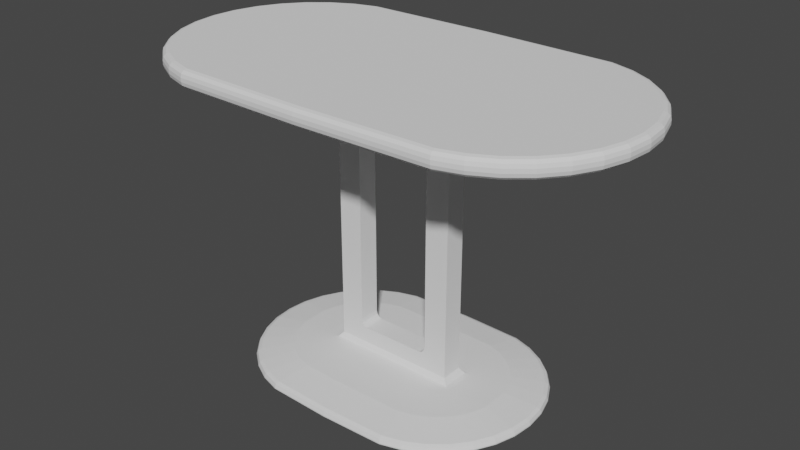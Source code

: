# Source: cantina_booth_table_double.blend  (saved by Blender 3.6.11; exported with 4.5.12 LTS)
import bpy
from mathutils import Matrix  # noqa: F401  (used for matrix-valued properties, if any)

bpy.ops.wm.read_factory_settings(use_empty=True)
scene = bpy.context.scene
scene.name = 'Scene'

# ---- collections
col_collection = bpy.data.collections.new('Collection'); scene.collection.children.link(col_collection)

# ---- world
world_world = bpy.data.worlds.new('World'); scene.world = world_world
world_world.use_nodes = True; world_world.node_tree.nodes.clear()
_N = world_world.node_tree.nodes; _L = world_world.node_tree.links
n0 = _N.new('ShaderNodeOutputWorld'); n0.name = 'World Output'; n0.location = (300, 300)
n1 = _N.new('ShaderNodeBackground'); n1.name = 'Background'; n1.location = (10, 300)
n1.inputs[0].default_value = (0.05088, 0.05088, 0.05088, 1.0)
_L.new(n1.outputs[0], n0.inputs[0])
n0.is_active_output = True
world_world.color = (0.05088, 0.05088, 0.05088)
world_world.use_sun_shadow = False
world_world.sun_shadow_jitter_overblur = 0.0

# ---- meshes
me_cylinder_001 = bpy.data.meshes.new('Cylinder.001')
me_cylinder_001.from_pydata([(-0.1446, 0.02507, 0.05981), (0.1446, 0.02507, 0.05981), (0.345, 0.04874, -1.863e-09), (0.1845, 0.0168, 0.02704), (0.3308, 0.09561, -1.863e-09), (0.1796, 0.03296, 0.02704), (0.3077, 0.1388, -1.863e-09), (0.1716, 0.04785, 0.02704), (0.2767, 0.1767, -1.863e-09), (0.1609, 0.0609, 0.02704), (0.2388, 0.2077, -1.863e-09), (0.1478, 0.07161, 0.02704), (0.1956, 0.2308, -1.863e-09), (0.133, 0.07957, 0.02704), (0.1487, 0.245, -1.863e-09), (0.1168, 0.08447, 0.02704), (0.3498, 0.0, -1.863e-09), (0.345, -0.04874, -1.863e-09), (0.1845, -0.0168, 0.02704), (0.3308, -0.09561, -1.863e-09), (0.1796, -0.03296, 0.02704), (0.3077, -0.1388, -1.863e-09), (0.1716, -0.04785, 0.02704), (0.2767, -0.1767, -1.863e-09), (0.1609, -0.0609, 0.02704), (0.2388, -0.2077, -1.863e-09), (0.1478, -0.07161, 0.02704), (0.1956, -0.2308, -1.863e-09), (0.133, -0.07957, 0.02704), (0.1487, -0.245, -1.863e-09), (0.1168, -0.08447, 0.02704), (0.0, -0.2498, -1.863e-09), (0.0, -0.08612, 0.02704), (-0.1487, -0.245, -1.863e-09), (-0.1168, -0.08447, 0.02704), (-0.1956, -0.2308, -1.863e-09), (-0.133, -0.07957, 0.02704), (-0.2388, -0.2077, -1.863e-09), (-0.1478, -0.07161, 0.02704), (-0.2767, -0.1767, -1.863e-09), (-0.1609, -0.0609, 0.02704), (-0.3077, -0.1388, -1.863e-09), (-0.1716, -0.04785, 0.02704), (-0.3308, -0.09561, -1.863e-09), (-0.1796, -0.03296, 0.02704), (-0.345, -0.04874, -1.863e-09), (-0.1845, -0.0168, 0.02704), (-0.3498, 0.0, -1.863e-09), (0.0, 0.2498, -1.863e-09), (0.0, 0.08612, 0.02704), (-0.1487, 0.245, -1.863e-09), (-0.1168, 0.08447, 0.02704), (-0.1956, 0.2308, -1.863e-09), (-0.133, 0.07957, 0.02704), (-0.2388, 0.2077, -1.863e-09), (-0.1478, 0.07161, 0.02704), (-0.2767, 0.1767, -1.863e-09), (-0.1609, 0.0609, 0.02704), (-0.3077, 0.1388, -1.863e-09), (-0.1716, 0.04785, 0.02704), (-0.3308, 0.09561, -1.863e-09), (-0.1796, 0.03296, 0.02704), (-0.345, 0.04874, -1.863e-09), (-0.1845, 0.0168, 0.02704), (0.2603, 0.03189, 0.02482), (0.2603, -0.03189, 0.02482), (0.251, -0.06255, 0.02482), (0.2359, -0.0908, 0.02482), (0.2156, -0.1156, 0.02482), (0.1908, -0.1359, 0.02482), (0.1625, -0.151, 0.02482), (0.1319, -0.1603, 0.02482), (-5.573e-10, -0.1634, 0.02482), (-0.1319, -0.1603, 0.02482), (-0.1625, -0.151, 0.02482), (-0.1908, -0.1359, 0.02482), (-0.2156, -0.1156, 0.02482), (-0.2359, -0.0908, 0.02482), (-0.251, -0.06255, 0.02482), (-0.2603, -0.03189, 0.02482), (0.251, 0.06255, 0.02482), (0.2359, 0.0908, 0.02482), (0.2156, 0.1156, 0.02482), (0.1908, 0.1359, 0.02482), (0.1625, 0.151, 0.02482), (0.1319, 0.1603, 0.02482), (-5.573e-10, 0.1634, 0.02482), (-0.1319, 0.1603, 0.02482), (-0.1625, 0.151, 0.02482), (-0.1908, 0.1359, 0.02482), (-0.2156, 0.1156, 0.02482), (-0.2359, 0.0908, 0.02482), (-0.251, 0.06255, 0.02482), (-0.2603, 0.03189, 0.02482), (-0.1263, -0.03895, 0.02704), (-0.1263, 0.03895, 0.02704), (-0.1666, -0.03895, 0.02704), (-0.1446, -0.02507, 0.04079), (-0.1551, -0.03364, 0.02783), (0.1446, -0.02507, 0.04079), (0.1666, -0.03895, 0.02704), (0.1551, -0.03364, 0.02783), (7.243e-11, -0.03895, 0.02704), (-0.1666, 1.449e-10, 0.02704), (0.1666, 1.449e-10, 0.02704), (0.1263, -0.03895, 0.02704), (0.1263, 0.03895, 0.02704), (-0.1666, 0.03895, 0.02704), (-0.1446, 0.02507, 0.04079), (-0.1551, 0.03364, 0.02783), (0.1446, 0.02507, 0.04079), (0.1666, 0.03895, 0.02704), (0.1551, 0.03364, 0.02783), (7.243e-11, 0.03895, 0.02704), (0.3342, 0.04659, 0.01427), (0.345, 0.04874, 0.002687), (0.3419, 0.04811, 0.01064), (0.3308, 0.09561, 0.002687), (0.3206, 0.09138, 0.01427), (0.3278, 0.09437, 0.01064), (0.2986, 0.1327, 0.01427), (0.3077, 0.1388, 0.002687), (0.305, 0.137, 0.01064), (0.3388, 0.0, 0.01369), (0.3498, 0.0, 0.002687), (0.3466, 0.0, 0.01046), (0.3342, -0.04659, 0.01427), (0.345, -0.04874, 0.002687), (0.3419, -0.04811, 0.01064), (0.3308, -0.09561, 0.002687), (0.3206, -0.09138, 0.01427), (0.3278, -0.09437, 0.01064), (0.2986, -0.1327, 0.01427), (0.3077, -0.1388, 0.002687), (0.305, -0.137, 0.01064), (0.2767, -0.1767, 0.002687), (0.2689, -0.1689, 0.01427), (0.2744, -0.1744, 0.01064), (0.2327, -0.1986, 0.01427), (0.2388, -0.2077, 0.002687), (0.237, -0.205, 0.01064), (0.1956, -0.2308, 0.002687), (0.1914, -0.2206, 0.01427), (0.1944, -0.2278, 0.01064), (0.1466, -0.2342, 0.01427), (0.1487, -0.245, 0.002687), (0.1481, -0.2419, 0.01064), (0.0, -0.2498, 0.002687), (0.0, -0.2388, 0.01427), (0.0, -0.2466, 0.01064), (-0.1466, -0.2342, 0.01427), (-0.1487, -0.245, 0.002687), (-0.1481, -0.2419, 0.01064), (-0.1956, -0.2308, 0.002687), (-0.1914, -0.2206, 0.01427), (-0.1944, -0.2278, 0.01064), (-0.2327, -0.1986, 0.01427), (-0.2388, -0.2077, 0.002687), (-0.237, -0.205, 0.01064), (-0.2767, -0.1767, 0.002687), (-0.2689, -0.1689, 0.01427), (-0.2744, -0.1744, 0.01064), (-0.2986, -0.1327, 0.01427), (-0.3077, -0.1388, 0.002687), (-0.305, -0.137, 0.01064), (-0.3308, -0.09561, 0.002687), (-0.3206, -0.09138, 0.01427), (-0.3278, -0.09437, 0.01064), (-0.3342, -0.04659, 0.01427), (-0.345, -0.04874, 0.002687), (-0.3419, -0.04811, 0.01064), (-0.3388, 0.0, 0.01369), (-0.3498, 0.0, 0.002687), (-0.3466, 0.0, 0.01046), (0.2689, 0.1689, 0.01427), (0.2767, 0.1767, 0.002687), (0.2744, 0.1744, 0.01064), (0.2388, 0.2077, 0.002687), (0.2327, 0.1986, 0.01427), (0.237, 0.205, 0.01064), (0.1914, 0.2206, 0.01427), (0.1956, 0.2308, 0.002687), (0.1944, 0.2278, 0.01064), (0.1487, 0.245, 0.002687), (0.1466, 0.2342, 0.01427), (0.1481, 0.2419, 0.01064), (0.0, 0.2388, 0.01427), (0.0, 0.2498, 0.002687), (0.0, 0.2466, 0.01064), (-0.1487, 0.245, 0.002687), (-0.1466, 0.2342, 0.01427), (-0.1481, 0.2419, 0.01064), (-0.1914, 0.2206, 0.01427), (-0.1956, 0.2308, 0.002687), (-0.1944, 0.2278, 0.01064), (-0.2388, 0.2077, 0.002687), (-0.2327, 0.1986, 0.01427), (-0.237, 0.205, 0.01064), (-0.2689, 0.1689, 0.01427), (-0.2767, 0.1767, 0.002687), (-0.2744, 0.1744, 0.01064), (-0.3077, 0.1388, 0.002687), (-0.2986, 0.1327, 0.01427), (-0.305, 0.137, 0.01064), (-0.3308, 0.09561, 0.002687), (-0.3206, 0.09138, 0.01427), (-0.3278, 0.09437, 0.01064), (-0.345, 0.04874, 0.002687), (-0.3342, 0.04659, 0.01427), (-0.3419, 0.04811, 0.01064), (-0.1446, 0.02507, 0.6628), (0.1446, 0.02507, 0.6628), (-0.1446, -0.02507, 0.05981), (0.1446, -0.02507, 0.05981), (-0.1446, -0.02507, 0.6628), (0.1446, -0.02507, 0.6628), (-0.07486, -0.02507, 0.07838), (-0.08914, -0.02507, 0.09562), (-0.1215, -0.02507, 0.06813), (-0.082, -0.02507, 0.08069), (-0.08723, -0.02507, 0.087), (0.08914, -0.02507, 0.09562), (0.07486, -0.02507, 0.07838), (0.1215, -0.02507, 0.06813), (0.08723, -0.02507, 0.087), (0.082, -0.02507, 0.08069), (-0.08914, -0.02507, 0.6039), (-0.07486, -0.02507, 0.6211), (-0.1215, -0.02507, 0.6314), (-0.08723, -0.02507, 0.6125), (-0.082, -0.02507, 0.6188), (0.07486, -0.02507, 0.6211), (0.08914, -0.02507, 0.6039), (0.1215, -0.02507, 0.6314), (0.082, -0.02507, 0.6188), (0.08723, -0.02507, 0.6125), (-0.08914, 0.02507, 0.09562), (-0.07486, 0.02507, 0.07838), (-0.1215, 0.02507, 0.06813), (-0.08723, 0.02507, 0.087), (-0.082, 0.02507, 0.08069), (0.07486, 0.02507, 0.07838), (0.08914, 0.02507, 0.09562), (0.1215, 0.02507, 0.06813), (0.082, 0.02507, 0.08069), (0.08723, 0.02507, 0.087), (0.08914, 0.02507, 0.6039), (0.07486, 0.02507, 0.6211), (0.08723, 0.02507, 0.6125), (0.082, 0.02507, 0.6188), (-0.07486, 0.02507, 0.6211), (-0.08914, 0.02507, 0.6039), (-0.082, 0.02507, 0.6188), (-0.08723, 0.02507, 0.6125), (-1.163e-10, 0.2844, 0.6618), (0.0, 0.3, 0.6773), (-5.817e-11, 0.2922, 0.6639), (-2.908e-11, 0.2979, 0.6695), (1.163e-10, 0.2844, 0.7018), (0.0, 0.3, 0.6863), (5.817e-11, 0.2922, 0.6997), (2.908e-11, 0.2979, 0.694), (0.3055, 0.279, 0.6618), (0.3085, 0.2942, 0.6773), (0.307, 0.2866, 0.6639), (0.3081, 0.2922, 0.6695), (0.3055, 0.279, 0.7018), (0.3085, 0.2942, 0.6863), (0.307, 0.2866, 0.6997), (0.3081, 0.2922, 0.694), (0.3588, 0.2628, 0.6618), (0.3648, 0.2772, 0.6773), (0.3618, 0.27, 0.6639), (0.364, 0.2752, 0.6695), (0.3588, 0.2628, 0.7018), (0.3648, 0.2772, 0.6863), (0.3618, 0.27, 0.6997), (0.364, 0.2752, 0.694), (0.408, 0.2365, 0.6618), (0.4167, 0.2494, 0.6773), (0.4123, 0.243, 0.6639), (0.4155, 0.2477, 0.6695), (0.408, 0.2365, 0.7018), (0.4167, 0.2494, 0.6863), (0.4123, 0.243, 0.6997), (0.4155, 0.2477, 0.694), (0.4511, 0.2011, 0.6618), (0.4621, 0.2121, 0.6773), (0.4566, 0.2066, 0.6639), (0.4607, 0.2107, 0.6695), (0.4511, 0.2011, 0.7018), (0.4621, 0.2121, 0.6863), (0.4566, 0.2066, 0.6997), (0.4607, 0.2107, 0.694), (0.4865, 0.158, 0.6618), (0.4994, 0.1667, 0.6773), (0.493, 0.1623, 0.6639), (0.4977, 0.1655, 0.6695), (0.4865, 0.158, 0.7018), (0.4994, 0.1667, 0.6863), (0.493, 0.1623, 0.6997), (0.4977, 0.1655, 0.694), (0.5128, 0.1088, 0.6618), (0.5272, 0.1148, 0.6773), (0.52, 0.1118, 0.6639), (0.5252, 0.114, 0.6695), (0.5128, 0.1088, 0.7018), (0.5272, 0.1148, 0.6863), (0.52, 0.1118, 0.6997), (0.5252, 0.114, 0.694), (0.529, 0.05549, 0.6618), (0.5442, 0.05853, 0.6773), (0.5366, 0.05701, 0.6639), (0.5422, 0.05812, 0.6695), (0.529, 0.05549, 0.7018), (0.5442, 0.05853, 0.6863), (0.5366, 0.05701, 0.6997), (0.5422, 0.05812, 0.694), (0.5344, 1.163e-10, 0.6618), (0.55, 0.0, 0.6773), (0.5422, 5.817e-11, 0.6639), (0.5479, 2.908e-11, 0.6695), (0.5344, -1.163e-10, 0.7018), (0.55, 0.0, 0.6863), (0.5422, -5.817e-11, 0.6997), (0.5479, -2.908e-11, 0.694), (0.529, -0.05549, 0.6618), (0.5442, -0.05853, 0.6773), (0.5366, -0.05701, 0.6639), (0.5422, -0.05812, 0.6695), (0.529, -0.05549, 0.7018), (0.5442, -0.05853, 0.6863), (0.5366, -0.05701, 0.6997), (0.5422, -0.05812, 0.694), (0.5128, -0.1088, 0.6618), (0.5272, -0.1148, 0.6773), (0.52, -0.1118, 0.6639), (0.5252, -0.114, 0.6695), (0.5128, -0.1088, 0.7018), (0.5272, -0.1148, 0.6863), (0.52, -0.1118, 0.6997), (0.5252, -0.114, 0.694), (0.4865, -0.158, 0.6618), (0.4994, -0.1667, 0.6773), (0.493, -0.1623, 0.6639), (0.4977, -0.1655, 0.6695), (0.4865, -0.158, 0.7018), (0.4994, -0.1667, 0.6863), (0.493, -0.1623, 0.6997), (0.4977, -0.1655, 0.694), (0.4511, -0.2011, 0.6618), (0.4621, -0.2121, 0.6773), (0.4566, -0.2066, 0.6639), (0.4607, -0.2107, 0.6695), (0.4511, -0.2011, 0.7018), (0.4621, -0.2121, 0.6863), (0.4566, -0.2066, 0.6997), (0.4607, -0.2107, 0.694), (0.408, -0.2365, 0.6618), (0.4167, -0.2494, 0.6773), (0.4123, -0.243, 0.6639), (0.4155, -0.2477, 0.6695), (0.408, -0.2365, 0.7018), (0.4167, -0.2494, 0.6863), (0.4123, -0.243, 0.6997), (0.4155, -0.2477, 0.694), (0.3588, -0.2628, 0.6618), (0.3648, -0.2772, 0.6773), (0.3618, -0.27, 0.6639), (0.364, -0.2752, 0.6695), (0.3588, -0.2628, 0.7018), (0.3648, -0.2772, 0.6863), (0.3618, -0.27, 0.6997), (0.364, -0.2752, 0.694), (0.3055, -0.279, 0.6618), (0.3085, -0.2942, 0.6773), (0.307, -0.2866, 0.6639), (0.3081, -0.2922, 0.6695), (0.3055, -0.279, 0.7018), (0.3085, -0.2942, 0.6863), (0.307, -0.2866, 0.6997), (0.3081, -0.2922, 0.694), (1.163e-10, -0.2844, 0.6618), (0.0, -0.3, 0.6773), (5.817e-11, -0.2922, 0.6639), (2.908e-11, -0.2979, 0.6695), (-1.163e-10, -0.2844, 0.7018), (0.0, -0.3, 0.6863), (-5.817e-11, -0.2922, 0.6997), (-2.908e-11, -0.2979, 0.694), (-0.3055, -0.279, 0.6618), (-0.3085, -0.2942, 0.6773), (-0.307, -0.2866, 0.6639), (-0.3081, -0.2922, 0.6695), (-0.3055, -0.279, 0.7018), (-0.3085, -0.2942, 0.6863), (-0.307, -0.2866, 0.6997), (-0.3081, -0.2922, 0.694), (-0.3588, -0.2628, 0.6618), (-0.3648, -0.2772, 0.6773), (-0.3618, -0.27, 0.6639), (-0.364, -0.2752, 0.6695), (-0.3588, -0.2628, 0.7018), (-0.3648, -0.2772, 0.6863), (-0.3618, -0.27, 0.6997), (-0.364, -0.2752, 0.694), (-0.408, -0.2365, 0.6618), (-0.4167, -0.2494, 0.6773), (-0.4123, -0.243, 0.6639), (-0.4155, -0.2477, 0.6695), (-0.408, -0.2365, 0.7018), (-0.4167, -0.2494, 0.6863), (-0.4123, -0.243, 0.6997), (-0.4155, -0.2477, 0.694), (-0.4511, -0.2011, 0.6618), (-0.4621, -0.2121, 0.6773), (-0.4566, -0.2066, 0.6639), (-0.4607, -0.2107, 0.6695), (-0.4511, -0.2011, 0.7018), (-0.4621, -0.2121, 0.6863), (-0.4566, -0.2066, 0.6997), (-0.4607, -0.2107, 0.694), (-0.4865, -0.158, 0.6618), (-0.4994, -0.1667, 0.6773), (-0.493, -0.1623, 0.6639), (-0.4977, -0.1655, 0.6695), (-0.4865, -0.158, 0.7018), (-0.4994, -0.1667, 0.6863), (-0.493, -0.1623, 0.6997), (-0.4977, -0.1655, 0.694), (-0.5128, -0.1088, 0.6618), (-0.5272, -0.1148, 0.6773), (-0.52, -0.1118, 0.6639), (-0.5252, -0.114, 0.6695), (-0.5128, -0.1088, 0.7018), (-0.5272, -0.1148, 0.6863), (-0.52, -0.1118, 0.6997), (-0.5252, -0.114, 0.694), (-0.529, -0.05549, 0.6618), (-0.5442, -0.05853, 0.6773), (-0.5366, -0.05701, 0.6639), (-0.5422, -0.05812, 0.6695), (-0.529, -0.05549, 0.7018), (-0.5442, -0.05853, 0.6863), (-0.5366, -0.05701, 0.6997), (-0.5422, -0.05812, 0.694), (-0.5344, -1.163e-10, 0.6618), (-0.55, 0.0, 0.6773), (-0.5422, -5.817e-11, 0.6639), (-0.5479, -2.908e-11, 0.6695), (-0.5344, 1.163e-10, 0.7018), (-0.55, 0.0, 0.6863), (-0.5422, 5.817e-11, 0.6997), (-0.5479, 2.908e-11, 0.694), (-0.529, 0.05549, 0.6618), (-0.5442, 0.05853, 0.6773), (-0.5366, 0.05701, 0.6639), (-0.5422, 0.05812, 0.6695), (-0.529, 0.05549, 0.7018), (-0.5442, 0.05853, 0.6863), (-0.5366, 0.05701, 0.6997), (-0.5422, 0.05812, 0.694), (-0.5128, 0.1088, 0.6618), (-0.5272, 0.1148, 0.6773), (-0.52, 0.1118, 0.6639), (-0.5252, 0.114, 0.6695), (-0.5128, 0.1088, 0.7018), (-0.5272, 0.1148, 0.6863), (-0.52, 0.1118, 0.6997), (-0.5252, 0.114, 0.694), (-0.4865, 0.158, 0.6618), (-0.4994, 0.1667, 0.6773), (-0.493, 0.1623, 0.6639), (-0.4977, 0.1655, 0.6695), (-0.4865, 0.158, 0.7018), (-0.4994, 0.1667, 0.6863), (-0.493, 0.1623, 0.6997), (-0.4977, 0.1655, 0.694), (-0.4511, 0.2011, 0.6618), (-0.4621, 0.2121, 0.6773), (-0.4566, 0.2066, 0.6639), (-0.4607, 0.2107, 0.6695), (-0.4511, 0.2011, 0.7018), (-0.4621, 0.2121, 0.6863), (-0.4566, 0.2066, 0.6997), (-0.4607, 0.2107, 0.694), (-0.408, 0.2365, 0.6618), (-0.4167, 0.2494, 0.6773), (-0.4123, 0.243, 0.6639), (-0.4155, 0.2477, 0.6695), (-0.408, 0.2365, 0.7018), (-0.4167, 0.2494, 0.6863), (-0.4123, 0.243, 0.6997), (-0.4155, 0.2477, 0.694), (-0.3588, 0.2628, 0.6618), (-0.3648, 0.2772, 0.6773), (-0.3618, 0.27, 0.6639), (-0.364, 0.2752, 0.6695), (-0.3588, 0.2628, 0.7018), (-0.3648, 0.2772, 0.6863), (-0.3618, 0.27, 0.6997), (-0.364, 0.2752, 0.694), (-0.3055, 0.279, 0.6618), (-0.3085, 0.2942, 0.6773), (-0.307, 0.2866, 0.6639), (-0.3081, 0.2922, 0.6695), (-0.3055, 0.279, 0.7018), (-0.3085, 0.2942, 0.6863), (-0.307, 0.2866, 0.6997), (-0.3081, 0.2922, 0.694)], [], [(61, 92, 93, 63), (3, 5, 104), (18, 104, 20), (105, 26, 24), (30, 28, 102), (94, 36, 34), (4, 6, 121, 117), (16, 2, 115, 124), (80, 118, 120, 81), (16, 124, 127, 17), (10, 12, 181, 177), (83, 178, 180, 84), (85, 184, 186, 86), (17, 127, 129, 19), (65, 66, 130, 126), (66, 67, 132, 130), (67, 68, 136, 132), (68, 69, 138, 136), (69, 70, 142, 138), (70, 71, 144, 142), (71, 72, 148, 144), (72, 73, 150, 148), (73, 74, 154, 150), (74, 75, 156, 154), (75, 76, 160, 156), (76, 77, 162, 160), (77, 78, 166, 162), (78, 79, 168, 166), (93, 208, 171, 168, 79), (86, 186, 190, 87), (50, 52, 193, 189), (87, 190, 192, 88), (89, 196, 198, 90), (90, 198, 202, 91), (91, 202, 205, 92), (213, 1, 211, 215), (59, 91, 92, 61), (92, 205, 208, 93), (60, 62, 207, 204), (94, 96, 40), (82, 174, 178, 83), (46, 44, 103), (123, 114, 64, 65, 126), (8, 10, 177, 175), (84, 180, 184, 85), (48, 50, 189, 187), (54, 56, 199, 195), (52, 54, 195, 193), (62, 47, 172, 207), (19, 129, 133, 21), (21, 133, 135, 23), (23, 135, 139, 25), (25, 139, 141, 27), (27, 141, 145, 29), (29, 145, 147, 31), (31, 147, 151, 33), (33, 151, 153, 35), (35, 153, 157, 37), (37, 157, 159, 39), (39, 159, 163, 41), (41, 163, 165, 43), (43, 165, 169, 45), (45, 169, 172, 47), (63, 93, 79, 46), (58, 60, 204, 201), (63, 103, 61), (3, 64, 80, 5), (9, 82, 83, 11), (11, 83, 84, 13), (49, 86, 87, 51), (55, 89, 90, 57), (51, 87, 88, 53), (95, 55, 57), (81, 120, 174, 82), (6, 8, 175, 121), (12, 14, 183, 181), (14, 48, 187, 183), (56, 58, 201, 199), (88, 192, 196, 89), (18, 20, 66, 65), (20, 22, 67, 66), (22, 24, 68, 67), (24, 26, 69, 68), (26, 28, 70, 69), (28, 30, 71, 70), (30, 32, 72, 71), (32, 34, 73, 72), (34, 36, 74, 73), (36, 38, 75, 74), (38, 40, 76, 75), (40, 42, 77, 76), (42, 44, 78, 77), (44, 46, 79, 78), (18, 65, 64, 3), (5, 80, 81, 7), (7, 81, 82, 9), (13, 84, 85, 15), (15, 85, 86, 49), (57, 90, 91, 59), (53, 88, 89, 55), (94, 34, 32), (15, 113, 13), (106, 111, 9), (111, 5, 7), (111, 7, 9), (2, 4, 117, 115), (106, 9, 11), (106, 11, 13), (28, 105, 102), (113, 15, 49), (51, 95, 49), (95, 51, 53), (95, 53, 55), (95, 57, 107), (107, 57, 59), (107, 59, 61), (44, 96, 103), (103, 63, 46), (95, 113, 49), (96, 44, 42), (96, 42, 40), (94, 40, 38), (94, 38, 36), (113, 106, 13), (102, 94, 32), (102, 32, 30), (105, 28, 26), (105, 24, 100), (100, 24, 22), (100, 22, 20), (5, 111, 104), (104, 18, 3), (97, 99, 213, 212), (110, 108, 0, 1), (108, 97, 212, 0), (99, 110, 1, 213), (112, 111, 106, 113, 95, 107, 109), (107, 103, 96, 98, 109), (104, 111, 112, 101, 100), (110, 99, 101, 112), (108, 109, 98, 97), (109, 108, 110, 112), (96, 94, 102, 105, 100, 101, 98), (97, 98, 101, 99), (103, 107, 61), (175, 177, 179, 176), (176, 179, 178, 174), (181, 183, 185, 182), (182, 185, 184, 180), (187, 189, 191, 188), (188, 191, 190, 186), (193, 195, 197, 194), (194, 197, 196, 192), (199, 201, 203, 200), (200, 203, 202, 198), (123, 126, 128, 125), (125, 128, 127, 124), (130, 132, 134, 131), (131, 134, 133, 129), (136, 138, 140, 137), (137, 140, 139, 135), (142, 144, 146, 143), (143, 146, 145, 141), (148, 150, 152, 149), (149, 152, 151, 147), (154, 156, 158, 155), (155, 158, 157, 153), (160, 162, 164, 161), (161, 164, 163, 159), (166, 168, 170, 167), (167, 170, 169, 165), (121, 175, 176, 122), (122, 176, 174, 120), (189, 193, 194, 191), (191, 194, 192, 190), (201, 204, 206, 203), (203, 206, 205, 202), (204, 207, 209, 206), (206, 209, 208, 205), (126, 130, 131, 128), (128, 131, 129, 127), (132, 136, 137, 134), (134, 137, 135, 133), (138, 142, 143, 140), (140, 143, 141, 139), (144, 148, 149, 146), (146, 149, 147, 145), (150, 154, 155, 152), (152, 155, 153, 151), (156, 160, 161, 158), (158, 161, 159, 157), (162, 166, 167, 164), (164, 167, 165, 163), (168, 171, 173, 170), (170, 173, 172, 169), (115, 117, 119, 116), (116, 119, 118, 114), (183, 187, 188, 185), (185, 188, 186, 184), (195, 199, 200, 197), (197, 200, 198, 196), (177, 181, 182, 179), (179, 182, 180, 178), (117, 121, 122, 119), (119, 122, 120, 118), (207, 172, 173, 209), (209, 173, 171, 208), (124, 115, 116, 125), (125, 116, 114, 123), (64, 114, 118, 80), (4, 2, 16, 17, 19, 21, 23, 25, 27, 29, 31, 33, 35, 37, 39, 41, 43, 45, 47, 62, 60, 58, 56, 54, 52, 50, 48, 14, 12, 10, 8, 6), (215, 211, 210, 214), (0, 212, 214, 210), (226, 217, 236, 251), (0, 210, 211, 1, 243, 242, 246, 248, 249, 247, 250, 252, 253, 251, 236, 238), (231, 227, 250, 247), (223, 222, 216, 218, 212, 213), (241, 243, 1, 0, 238, 237), (218, 217, 226, 228, 214, 212), (233, 232, 221, 223, 213, 215), (228, 227, 231, 233, 215, 214), (221, 232, 246, 242), (104, 100, 20), (216, 219, 218), (219, 220, 218), (220, 217, 218), (221, 224, 223), (224, 225, 223), (225, 222, 223), (226, 229, 228), (229, 230, 228), (230, 227, 228), (231, 234, 233), (234, 235, 233), (235, 232, 233), (236, 239, 238), (239, 240, 238), (240, 237, 238), (241, 244, 243), (244, 245, 243), (245, 242, 243), (236, 217, 220, 239), (239, 220, 219, 240), (240, 219, 216, 237), (221, 242, 245, 224), (224, 245, 244, 225), (225, 244, 241, 222), (231, 247, 249, 234), (234, 249, 248, 235), (235, 248, 246, 232), (226, 251, 253, 229), (229, 253, 252, 230), (230, 252, 250, 227), (237, 216, 222, 241), (503, 507, 259, 255), (271, 275, 283, 279), (279, 283, 291, 287), (287, 291, 299, 295), (295, 299, 307, 303), (303, 307, 315, 311), (311, 315, 323, 319), (319, 323, 331, 327), (327, 331, 339, 335), (335, 339, 347, 343), (343, 347, 355, 351), (351, 355, 363, 359), (359, 363, 371, 367), (367, 371, 379, 375), (375, 379, 387, 383), (383, 387, 395, 391), (391, 395, 403, 399), (399, 403, 411, 407), (407, 411, 419, 415), (415, 419, 427, 423), (423, 427, 435, 431), (431, 435, 443, 439), (439, 443, 451, 447), (447, 451, 459, 455), (455, 459, 467, 463), (463, 467, 475, 471), (471, 475, 483, 479), (479, 483, 491, 487), (487, 491, 499, 495), (495, 499, 507, 503), (263, 267, 275, 271), (266, 258, 506, 498, 490, 482, 474, 466, 458, 450, 442, 434, 426, 418, 410, 402, 394, 386, 378, 370, 362, 354, 346, 338, 330, 322, 314, 306, 298, 290, 282, 274), (255, 259, 267, 263), (255, 263, 265, 257), (257, 265, 264, 256), (256, 264, 262, 254), (267, 259, 261, 269), (269, 261, 260, 268), (268, 260, 258, 266), (263, 271, 273, 265), (265, 273, 272, 264), (264, 272, 270, 262), (275, 267, 269, 277), (277, 269, 268, 276), (276, 268, 266, 274), (271, 279, 281, 273), (273, 281, 280, 272), (272, 280, 278, 270), (283, 275, 277, 285), (285, 277, 276, 284), (284, 276, 274, 282), (279, 287, 289, 281), (281, 289, 288, 280), (280, 288, 286, 278), (291, 283, 285, 293), (293, 285, 284, 292), (292, 284, 282, 290), (287, 295, 297, 289), (289, 297, 296, 288), (288, 296, 294, 286), (299, 291, 293, 301), (301, 293, 292, 300), (300, 292, 290, 298), (295, 303, 305, 297), (297, 305, 304, 296), (296, 304, 302, 294), (307, 299, 301, 309), (309, 301, 300, 308), (308, 300, 298, 306), (303, 311, 313, 305), (305, 313, 312, 304), (304, 312, 310, 302), (315, 307, 309, 317), (317, 309, 308, 316), (316, 308, 306, 314), (311, 319, 321, 313), (313, 321, 320, 312), (312, 320, 318, 310), (323, 315, 317, 325), (325, 317, 316, 324), (324, 316, 314, 322), (319, 327, 329, 321), (321, 329, 328, 320), (320, 328, 326, 318), (331, 323, 325, 333), (333, 325, 324, 332), (332, 324, 322, 330), (327, 335, 337, 329), (329, 337, 336, 328), (328, 336, 334, 326), (339, 331, 333, 341), (341, 333, 332, 340), (340, 332, 330, 338), (335, 343, 345, 337), (337, 345, 344, 336), (336, 344, 342, 334), (347, 339, 341, 349), (349, 341, 340, 348), (348, 340, 338, 346), (343, 351, 353, 345), (345, 353, 352, 344), (344, 352, 350, 342), (355, 347, 349, 357), (357, 349, 348, 356), (356, 348, 346, 354), (351, 359, 361, 353), (353, 361, 360, 352), (352, 360, 358, 350), (363, 355, 357, 365), (365, 357, 356, 364), (364, 356, 354, 362), (359, 367, 369, 361), (361, 369, 368, 360), (360, 368, 366, 358), (371, 363, 365, 373), (373, 365, 364, 372), (372, 364, 362, 370), (367, 375, 377, 369), (369, 377, 376, 368), (368, 376, 374, 366), (379, 371, 373, 381), (381, 373, 372, 380), (380, 372, 370, 378), (375, 383, 385, 377), (377, 385, 384, 376), (376, 384, 382, 374), (387, 379, 381, 389), (389, 381, 380, 388), (388, 380, 378, 386), (383, 391, 393, 385), (385, 393, 392, 384), (384, 392, 390, 382), (395, 387, 389, 397), (397, 389, 388, 396), (396, 388, 386, 394), (391, 399, 401, 393), (393, 401, 400, 392), (392, 400, 398, 390), (403, 395, 397, 405), (405, 397, 396, 404), (404, 396, 394, 402), (399, 407, 409, 401), (401, 409, 408, 400), (400, 408, 406, 398), (411, 403, 405, 413), (413, 405, 404, 412), (412, 404, 402, 410), (407, 415, 417, 409), (409, 417, 416, 408), (408, 416, 414, 406), (419, 411, 413, 421), (421, 413, 412, 420), (420, 412, 410, 418), (415, 423, 425, 417), (417, 425, 424, 416), (416, 424, 422, 414), (427, 419, 421, 429), (429, 421, 420, 428), (428, 420, 418, 426), (423, 431, 433, 425), (425, 433, 432, 424), (424, 432, 430, 422), (435, 427, 429, 437), (437, 429, 428, 436), (436, 428, 426, 434), (431, 439, 441, 433), (433, 441, 440, 432), (432, 440, 438, 430), (443, 435, 437, 445), (445, 437, 436, 444), (444, 436, 434, 442), (439, 447, 449, 441), (441, 449, 448, 440), (440, 448, 446, 438), (451, 443, 445, 453), (453, 445, 444, 452), (452, 444, 442, 450), (447, 455, 457, 449), (449, 457, 456, 448), (448, 456, 454, 446), (459, 451, 453, 461), (461, 453, 452, 460), (460, 452, 450, 458), (455, 463, 465, 457), (457, 465, 464, 456), (456, 464, 462, 454), (467, 459, 461, 469), (469, 461, 460, 468), (468, 460, 458, 466), (463, 471, 473, 465), (465, 473, 472, 464), (464, 472, 470, 462), (475, 467, 469, 477), (477, 469, 468, 476), (476, 468, 466, 474), (471, 479, 481, 473), (473, 481, 480, 472), (472, 480, 478, 470), (483, 475, 477, 485), (485, 477, 476, 484), (484, 476, 474, 482), (479, 487, 489, 481), (481, 489, 488, 480), (480, 488, 486, 478), (491, 483, 485, 493), (493, 485, 484, 492), (492, 484, 482, 490), (487, 495, 497, 489), (489, 497, 496, 488), (488, 496, 494, 486), (499, 491, 493, 501), (501, 493, 492, 500), (500, 492, 490, 498), (495, 503, 505, 497), (497, 505, 504, 496), (496, 504, 502, 494), (507, 499, 501, 509), (509, 501, 500, 508), (508, 500, 498, 506), (503, 255, 257, 505), (505, 257, 256, 504), (504, 256, 254, 502), (259, 507, 509, 261), (261, 509, 508, 260), (260, 508, 506, 258), (254, 262, 270, 278, 286, 294, 302, 310, 318, 326, 334, 342, 350, 358, 366, 374, 382, 390, 398, 406, 414, 422, 430, 438, 446, 454, 462, 470, 478, 486, 494, 502)])
_uv = me_cylinder_001.uv_layers.new(name='UVMap')
_uv.uv.foreach_set('vector', [0.192, 0.226, 0.167, 0.2156, 0.1619, 0.2325, 0.1884, 0.2377, 0.3116, 0.2377, 0.308, 0.226, 0.3514, 0.4313, 0.3116, 0.2377, 0.3514, 0.4313, 0.308, 0.226, 0.3475, 0.6188, 0.2849, 0.1978, 0.2944, 0.2056, 0.2623, 0.1884, 0.274, 0.192, 0.3526, 0.7293, 0.3471, 0.7733, 0.226, 0.192, 0.2377, 0.1884, 0.6875, 0.5, 0.6562, 0.5, 0.6562, 0.5982, 0.6875, 0.5982, 0.75, 0.5, 0.7188, 0.5, 0.7188, 0.5982, 0.75, 0.5982, 0.333, 0.2156, 0.4619, 0.1622, 0.4407, 0.1226, 0.3247, 0.2001, 0.75, 0.5, 0.75, 0.5982, 0.7188, 0.5982, 0.7188, 0.5, 0.5938, 0.5, 0.5625, 0.5, 0.5625, 0.5982, 0.5938, 0.5982, 0.2999, 0.1753, 0.3774, 0.05926, 0.3378, 0.03806, 0.2844, 0.167, 0.2675, 0.1619, 0.2948, 0.02501, 0.25, 0.0206, 0.25, 0.1602, 0.7188, 0.5, 0.7188, 0.5982, 0.6875, 0.5982, 0.6875, 0.5, 0.3381, 0.2325, 0.333, 0.2156, 0.4619, 0.1622, 0.475, 0.2052, 0.333, 0.2156, 0.3247, 0.2001, 0.4407, 0.1226, 0.4619, 0.1622, 0.3247, 0.2001, 0.3135, 0.1865, 0.4122, 0.08779, 0.4407, 0.1226, 0.3135, 0.1865, 0.2999, 0.1753, 0.3774, 0.05926, 0.4122, 0.08779, 0.2999, 0.1753, 0.2844, 0.167, 0.3378, 0.03806, 0.3774, 0.05926, 0.2844, 0.167, 0.2675, 0.1619, 0.2948, 0.02501, 0.3378, 0.03806, 0.2675, 0.1619, 0.25, 0.1602, 0.25, 0.0206, 0.2948, 0.02501, 0.25, 0.1602, 0.2325, 0.1619, 0.2052, 0.02501, 0.25, 0.0206, 0.2325, 0.1619, 0.2156, 0.167, 0.1622, 0.03806, 0.2052, 0.02501, 0.2156, 0.167, 0.2001, 0.1753, 0.1226, 0.05926, 0.1622, 0.03806, 0.2001, 0.1753, 0.1865, 0.1865, 0.08779, 0.08779, 0.1226, 0.05926, 0.1865, 0.1865, 0.1753, 0.2001, 0.05926, 0.1226, 0.08779, 0.08779, 0.1753, 0.2001, 0.167, 0.2156, 0.03806, 0.1622, 0.05926, 0.1226, 0.167, 0.2156, 0.1619, 0.2325, 0.02501, 0.2052, 0.03806, 0.1622, 0.1619, 0.2325, 0.02501, 0.2052, 0.02059, 0.2347, 0.02501, 0.2052, 0.1619, 0.2325, 0.25, 0.1602, 0.25, 0.0206, 0.2052, 0.02501, 0.2325, 0.1619, 0.4688, 0.5, 0.4375, 0.5, 0.4375, 0.5982, 0.4688, 0.5982, 0.2325, 0.1619, 0.2052, 0.02501, 0.1622, 0.03806, 0.2156, 0.167, 0.2001, 0.1753, 0.1226, 0.05926, 0.08779, 0.08779, 0.1865, 0.1865, 0.1865, 0.1865, 0.08779, 0.08779, 0.05926, 0.1226, 0.1753, 0.2001, 0.1753, 0.2001, 0.05926, 0.1226, 0.03806, 0.1622, 0.167, 0.2156, 0.625, 0.75, 0.625, 0.75, 0.625, 0.75, 0.625, 0.75, 0.1978, 0.2151, 0.1753, 0.2001, 0.167, 0.2156, 0.192, 0.226, 0.167, 0.2156, 0.03806, 0.1622, 0.02501, 0.2052, 0.1619, 0.2325, 0.3125, 0.5, 0.2812, 0.5, 0.2812, 0.5982, 0.3125, 0.5982, 0.3471, 0.7733, 0.3145, 0.7291, 0.2056, 0.2056, 0.3135, 0.1865, 0.4122, 0.08779, 0.3774, 0.05926, 0.2999, 0.1753, 0.1884, 0.2377, 0.192, 0.226, 0.3009, 0.2063, 0.4794, 0.2347, 0.475, 0.2052, 0.3381, 0.2325, 0.3381, 0.2325, 0.475, 0.2052, 0.625, 0.5, 0.5938, 0.5, 0.5938, 0.5982, 0.625, 0.5982, 0.2844, 0.167, 0.3378, 0.03806, 0.2948, 0.02501, 0.2675, 0.1619, 0.5, 0.5, 0.4688, 0.5, 0.4688, 0.5982, 0.5, 0.5982, 0.4062, 0.5, 0.375, 0.5, 0.375, 0.5982, 0.4062, 0.5982, 0.4375, 0.5, 0.4062, 0.5, 0.4062, 0.5982, 0.4375, 0.5982, 0.2812, 0.5, 0.25, 0.5, 0.25, 0.5982, 0.2812, 0.5982, 0.6875, 0.5, 0.6875, 0.5982, 0.6562, 0.5982, 0.6562, 0.5, 0.6562, 0.5, 0.6562, 0.5982, 0.625, 0.5982, 0.625, 0.5, 0.625, 0.5, 0.625, 0.5982, 0.5938, 0.5982, 0.5938, 0.5, 0.5938, 0.5, 0.5938, 0.5982, 0.5625, 0.5982, 0.5625, 0.5, 0.5625, 0.5, 0.5625, 0.5982, 0.5312, 0.5982, 0.5312, 0.5, 0.5312, 0.5, 0.5312, 0.5982, 0.5, 0.5982, 0.5, 0.5, 0.5, 0.5, 0.5, 0.5982, 0.4688, 0.5982, 0.4688, 0.5, 0.4688, 0.5, 0.4688, 0.5982, 0.4375, 0.5982, 0.4375, 0.5, 0.4375, 0.5, 0.4375, 0.5982, 0.4062, 0.5982, 0.4062, 0.5, 0.4062, 0.5, 0.4062, 0.5982, 0.375, 0.5982, 0.375, 0.5, 0.375, 0.5, 0.375, 0.5982, 0.3438, 0.5982, 0.3438, 0.5, 0.3438, 0.5, 0.3438, 0.5982, 0.3125, 0.5982, 0.3125, 0.5, 0.3125, 0.5, 0.3125, 0.5982, 0.2812, 0.5982, 0.2812, 0.5, 0.2812, 0.5, 0.2812, 0.5982, 0.25, 0.5982, 0.25, 0.5, 0.1884, 0.2377, 0.1619, 0.2325, 0.1619, 0.2325, 0.1884, 0.2377, 0.3438, 0.5, 0.3125, 0.5, 0.3125, 0.5982, 0.3438, 0.5982, 0.1884, 0.2377, 0.3009, 0.2063, 0.192, 0.226, 0.3116, 0.2377, 0.3381, 0.2325, 0.333, 0.2156, 0.308, 0.226, 0.2944, 0.2056, 0.3135, 0.1865, 0.2999, 0.1753, 0.2849, 0.1978, 0.2849, 0.1978, 0.2999, 0.1753, 0.2844, 0.167, 0.274, 0.192, 0.25, 0.1872, 0.25, 0.1602, 0.2325, 0.1619, 0.2377, 0.1884, 0.2151, 0.1978, 0.2001, 0.1753, 0.1865, 0.1865, 0.2056, 0.2056, 0.2377, 0.1884, 0.2325, 0.1619, 0.2156, 0.167, 0.226, 0.192, 0.3145, 0.6337, 0.2151, 0.1978, 0.2056, 0.2056, 0.3247, 0.2001, 0.4407, 0.1226, 0.4122, 0.08779, 0.3135, 0.1865, 0.6562, 0.5, 0.625, 0.5, 0.625, 0.5982, 0.6562, 0.5982, 0.5625, 0.5, 0.5312, 0.5, 0.5312, 0.5982, 0.5625, 0.5982, 0.5312, 0.5, 0.5, 0.5, 0.5, 0.5982, 0.5312, 0.5982, 0.375, 0.5, 0.3438, 0.5, 0.3438, 0.5982, 0.375, 0.5982, 0.2156, 0.167, 0.1622, 0.03806, 0.1226, 0.05926, 0.2001, 0.1753, 0.3116, 0.2377, 0.308, 0.226, 0.333, 0.2156, 0.3381, 0.2325, 0.308, 0.226, 0.3022, 0.2151, 0.3247, 0.2001, 0.333, 0.2156, 0.3022, 0.2151, 0.2944, 0.2056, 0.3135, 0.1865, 0.3247, 0.2001, 0.2944, 0.2056, 0.2849, 0.1978, 0.2999, 0.1753, 0.3135, 0.1865, 0.2849, 0.1978, 0.274, 0.192, 0.2844, 0.167, 0.2999, 0.1753, 0.274, 0.192, 0.2623, 0.1884, 0.2675, 0.1619, 0.2844, 0.167, 0.2623, 0.1884, 0.25, 0.1872, 0.25, 0.1602, 0.2675, 0.1619, 0.25, 0.1872, 0.2377, 0.1884, 0.2325, 0.1619, 0.25, 0.1602, 0.2377, 0.1884, 0.226, 0.192, 0.2156, 0.167, 0.2325, 0.1619, 0.226, 0.192, 0.2151, 0.1978, 0.2001, 0.1753, 0.2156, 0.167, 0.2151, 0.1978, 0.2056, 0.2056, 0.1865, 0.1865, 0.2001, 0.1753, 0.2056, 0.2056, 0.1978, 0.2151, 0.1753, 0.2001, 0.1865, 0.1865, 0.1978, 0.2151, 0.192, 0.226, 0.167, 0.2156, 0.1753, 0.2001, 0.192, 0.226, 0.1884, 0.2377, 0.1619, 0.2325, 0.167, 0.2156, 0.3116, 0.2377, 0.3381, 0.2325, 0.3381, 0.2325, 0.3116, 0.2377, 0.308, 0.226, 0.333, 0.2156, 0.3247, 0.2001, 0.3022, 0.2151, 0.3022, 0.2151, 0.3247, 0.2001, 0.3135, 0.1865, 0.2944, 0.2056, 0.274, 0.192, 0.2844, 0.167, 0.2675, 0.1619, 0.2623, 0.1884, 0.2623, 0.1884, 0.2675, 0.1619, 0.25, 0.1602, 0.25, 0.1872, 0.2056, 0.2056, 0.1865, 0.1865, 0.1753, 0.2001, 0.1978, 0.2151, 0.226, 0.192, 0.2156, 0.167, 0.2001, 0.1753, 0.2151, 0.1978, 0.3471, 0.7733, 0.2377, 0.1884, 0.25, 0.1872, 0.2623, 0.1884, 0.3471, 0.7108, 0.274, 0.192, 0.3526, 0.6668, 0.3532, 0.5689, 0.2944, 0.2056, 0.3514, 0.6255, 0.308, 0.226, 0.3022, 0.2151, 0.3514, 0.6255, 0.3022, 0.2151, 0.2944, 0.2056, 0.7188, 0.5, 0.6875, 0.5, 0.6875, 0.5982, 0.7188, 0.5982, 0.3526, 0.6668, 0.2944, 0.2056, 0.2849, 0.1978, 0.3526, 0.6668, 0.2849, 0.1978, 0.274, 0.192, 0.274, 0.192, 0.3475, 0.6188, 0.3526, 0.7293, 0.3471, 0.7108, 0.2623, 0.1884, 0.25, 0.1872, 0.2377, 0.1884, 0.3145, 0.6337, 0.25, 0.1872, 0.3145, 0.6337, 0.2377, 0.1884, 0.226, 0.192, 0.3145, 0.6337, 0.226, 0.192, 0.2151, 0.1978, 0.3145, 0.6337, 0.2056, 0.2056, 0.3145, 0.7291, 0.3009, 0.01213, 0.2056, 0.2056, 0.1978, 0.2151, 0.3009, 0.01213, 0.1978, 0.2151, 0.192, 0.226, 0.192, 0.226, 0.3009, 0.01213, 0.3009, 0.2063, 0.3009, 0.2063, 0.1884, 0.2377, 0.1884, 0.2377, 0.3145, 0.6337, 0.3471, 0.7108, 0.25, 0.1872, 0.3145, 0.7291, 0.192, 0.226, 0.1978, 0.2151, 0.3145, 0.7291, 0.1978, 0.2151, 0.2056, 0.2056, 0.3471, 0.7733, 0.2056, 0.2056, 0.2151, 0.1978, 0.3471, 0.7733, 0.2151, 0.1978, 0.226, 0.192, 0.3471, 0.7108, 0.3526, 0.6668, 0.274, 0.192, 0.3526, 0.7293, 0.3471, 0.7733, 0.25, 0.1872, 0.3526, 0.7293, 0.25, 0.1872, 0.2623, 0.1884, 0.3475, 0.6188, 0.274, 0.192, 0.2849, 0.1978, 0.3475, 0.6188, 0.2944, 0.2056, 0.3475, 0.5233, 0.3475, 0.5233, 0.2944, 0.2056, 0.3022, 0.2151, 0.3475, 0.5233, 0.3022, 0.2151, 0.308, 0.226, 0.308, 0.226, 0.3514, 0.6255, 0.3514, 0.4313, 0.3514, 0.4313, 0.3116, 0.2377, 0.3116, 0.2377, 0.418, 1.0, 0.418, 0.75, 0.5215, 0.75, 0.5215, 1.0, 0.418, 0.75, 0.418, 1.0, 0.5215, 1.0, 0.5215, 0.75, 0.418, 0.0, 0.418, 0.0, 0.5215, 0.0, 0.5215, 0.0, 0.418, 0.75, 0.418, 0.75, 0.5215, 0.75, 0.5215, 0.75, 0.3625, 0.6557, 0.3532, 0.5689, 0.3526, 0.6668, 0.3471, 0.7108, 0.3145, 0.6337, 0.3145, 0.7291, 0.3392, 0.8328, 0.3009, 0.01213, 0.3009, 0.2063, 0.3009, 0.01213, 0.3308, 0.00749, 0.3308, 0.00749, 0.3514, 0.4313, 0.3514, 0.6255, 0.3625, 0.6557, 0.3608, 0.6416, 0.3514, 0.6255, 0.4119, 0.75, 0.4119, 0.75, 0.3608, 0.6416, 0.3625, 0.6557, 0.4119, 0.0, 0.3308, 0.00749, 0.3308, 0.00749, 0.4119, 0.0, 0.3392, 0.8328, 0.4119, 1.0, 0.4119, 0.75, 0.3625, 0.6557, 0.3145, 0.7291, 0.3471, 0.7733, 0.3526, 0.7293, 0.3475, 0.6188, 0.3475, 0.5233, 0.3608, 0.6416, 0.3392, 0.8328, 0.4119, 1.0, 0.3392, 0.8328, 0.3608, 0.6416, 0.4119, 0.75, 0.3009, 0.2063, 0.3009, 0.01213, 0.192, 0.226, 0.625, 0.5982, 0.5938, 0.5982, 0.594, 1.0, 0.6248, 1.0, 0.4195, 0.0801, 0.3836, 0.05064, 0.3774, 0.05926, 0.4122, 0.08779, 0.5625, 0.5982, 0.5312, 0.5982, 0.5315, 1.0, 0.5623, 1.0, 0.3416, 0.02818, 0.2971, 0.0147, 0.2948, 0.02501, 0.3378, 0.03806, 0.5, 0.5982, 0.4688, 0.5982, 0.469, 1.0, 0.4998, 1.0, 0.2497, 0.01003, 0.2035, 0.01458, 0.2052, 0.02501, 0.25, 0.0206, 0.4375, 0.5982, 0.4062, 0.5982, 0.4065, 1.0, 0.4373, 1.0, 0.1579, 0.02841, 0.1169, 0.0503, 0.1226, 0.05926, 0.1622, 0.03806, 0.375, 0.5982, 0.3438, 0.5982, 0.344, 1.0, 0.3748, 1.0, 0.0801, 0.08053, 0.05064, 0.1164, 0.05926, 0.1226, 0.08779, 0.08779, 0.4794, 0.2347, 0.475, 0.2052, 0.4854, 0.2035, 0.49, 0.2497, 0.7498, 1.0, 0.719, 1.0, 0.7188, 0.5982, 0.75, 0.5982, 0.4619, 0.1622, 0.4407, 0.1226, 0.4497, 0.1169, 0.4716, 0.1579, 0.6873, 1.0, 0.6565, 1.0, 0.6562, 0.5982, 0.6875, 0.5982, 0.4122, 0.08779, 0.3774, 0.05926, 0.3836, 0.05064, 0.4195, 0.0801, 0.6248, 1.0, 0.594, 1.0, 0.5938, 0.5982, 0.625, 0.5982, 0.3378, 0.03806, 0.2948, 0.02501, 0.2971, 0.0147, 0.3416, 0.02818, 0.5623, 1.0, 0.5315, 1.0, 0.5312, 0.5982, 0.5625, 0.5982, 0.25, 0.0206, 0.2052, 0.02501, 0.2035, 0.01458, 0.2497, 0.01003, 0.4998, 1.0, 0.469, 1.0, 0.4688, 0.5982, 0.5, 0.5982, 0.1622, 0.03806, 0.1226, 0.05926, 0.1169, 0.0503, 0.1579, 0.02841, 0.4373, 1.0, 0.4065, 1.0, 0.4062, 0.5982, 0.4375, 0.5982, 0.08779, 0.08779, 0.05926, 0.1226, 0.05064, 0.1164, 0.0801, 0.08053, 0.3748, 1.0, 0.344, 1.0, 0.3438, 0.5982, 0.375, 0.5982, 0.03806, 0.1622, 0.02501, 0.2052, 0.0147, 0.2029, 0.02818, 0.1584, 0.3123, 1.0, 0.2815, 1.0, 0.2812, 0.5982, 0.3125, 0.5982, 0.6562, 0.5982, 0.625, 0.5982, 0.6252, 1.0, 0.656, 1.0, 0.4494, 0.1164, 0.4199, 0.08053, 0.4122, 0.08779, 0.4407, 0.1226, 0.4688, 0.5982, 0.4375, 0.5982, 0.4377, 1.0, 0.4685, 1.0, 0.2029, 0.0147, 0.1584, 0.02818, 0.1622, 0.03806, 0.2052, 0.02501, 0.3438, 0.5982, 0.3125, 0.5982, 0.3127, 1.0, 0.3435, 1.0, 0.0503, 0.1169, 0.02841, 0.1579, 0.03806, 0.1622, 0.05926, 0.1226, 0.3125, 0.5982, 0.2812, 0.5982, 0.2815, 1.0, 0.3123, 1.0, 0.02818, 0.1584, 0.0147, 0.2029, 0.02501, 0.2052, 0.03806, 0.1622, 0.475, 0.2052, 0.4619, 0.1622, 0.4718, 0.1584, 0.4853, 0.2029, 0.7185, 1.0, 0.6877, 1.0, 0.6875, 0.5982, 0.7188, 0.5982, 0.4407, 0.1226, 0.4122, 0.08779, 0.4199, 0.08053, 0.4494, 0.1164, 0.656, 1.0, 0.6252, 1.0, 0.625, 0.5982, 0.6562, 0.5982, 0.3774, 0.05926, 0.3378, 0.03806, 0.3421, 0.02841, 0.3831, 0.0503, 0.5935, 1.0, 0.5627, 1.0, 0.5625, 0.5982, 0.5938, 0.5982, 0.2948, 0.02501, 0.25, 0.0206, 0.2503, 0.01003, 0.2965, 0.01458, 0.531, 1.0, 0.5002, 1.0, 0.5, 0.5982, 0.5312, 0.5982, 0.2052, 0.02501, 0.1622, 0.03806, 0.1584, 0.02818, 0.2029, 0.0147, 0.4685, 1.0, 0.4377, 1.0, 0.4375, 0.5982, 0.4688, 0.5982, 0.1226, 0.05926, 0.08779, 0.08779, 0.08053, 0.0801, 0.1164, 0.05064, 0.406, 1.0, 0.3752, 1.0, 0.375, 0.5982, 0.4062, 0.5982, 0.05926, 0.1226, 0.03806, 0.1622, 0.02841, 0.1579, 0.0503, 0.1169, 0.3435, 1.0, 0.3127, 1.0, 0.3125, 0.5982, 0.3438, 0.5982, 0.02501, 0.2052, 0.02059, 0.2347, 0.01003, 0.2497, 0.01458, 0.2035, 0.281, 1.0, 0.2502, 1.0, 0.25, 0.5982, 0.2812, 0.5982, 0.7188, 0.5982, 0.6875, 0.5982, 0.6877, 1.0, 0.7185, 1.0, 0.4853, 0.2029, 0.4718, 0.1584, 0.4619, 0.1622, 0.475, 0.2052, 0.5312, 0.5982, 0.5, 0.5982, 0.5002, 1.0, 0.531, 1.0, 0.2965, 0.01458, 0.2503, 0.01003, 0.25, 0.0206, 0.2948, 0.02501, 0.4062, 0.5982, 0.375, 0.5982, 0.3752, 1.0, 0.406, 1.0, 0.1164, 0.05064, 0.08053, 0.0801, 0.08779, 0.08779, 0.1226, 0.05926, 0.5938, 0.5982, 0.5625, 0.5982, 0.5627, 1.0, 0.5935, 1.0, 0.3831, 0.0503, 0.3421, 0.02841, 0.3378, 0.03806, 0.3774, 0.05926, 0.6875, 0.5982, 0.6562, 0.5982, 0.6565, 1.0, 0.6873, 1.0, 0.4716, 0.1579, 0.4497, 0.1169, 0.4407, 0.1226, 0.4619, 0.1622, 0.2812, 0.5982, 0.25, 0.5982, 0.2502, 1.0, 0.281, 1.0, 0.01458, 0.2035, 0.01003, 0.2497, 0.02059, 0.2347, 0.02501, 0.2052, 0.75, 0.5982, 0.7188, 0.5982, 0.719, 1.0, 0.7498, 1.0, 0.49, 0.2497, 0.4854, 0.2035, 0.475, 0.2052, 0.4794, 0.2347, 0.3381, 0.2325, 0.475, 0.2052, 0.4619, 0.1622, 0.333, 0.2156, 0.6875, 0.5, 0.7188, 0.5, 0.75, 0.5, 0.7188, 0.5, 0.6875, 0.5, 0.6562, 0.5, 0.625, 0.5, 0.5938, 0.5, 0.5625, 0.5, 0.5312, 0.5, 0.5, 0.5, 0.4688, 0.5, 0.4375, 0.5, 0.4062, 0.5, 0.375, 0.5, 0.3438, 0.5, 0.3125, 0.5, 0.2812, 0.5, 0.25, 0.5, 0.2812, 0.5, 0.3125, 0.5, 0.3438, 0.5, 0.375, 0.5, 0.4062, 0.5, 0.4375, 0.5, 0.4688, 0.5, 0.5, 0.5, 0.5312, 0.5, 0.5625, 0.5, 0.5938, 0.5, 0.625, 0.5, 0.6562, 0.5, 0.625, 0.75, 0.625, 0.75, 0.875, 0.75, 0.875, 0.75, 0.625, 0.0, 0.625, 0.0, 0.625, 0.0, 0.625, 0.0, 0.0, 0.0, 0.0, 0.0, 0.0, 0.0, 0.0, 0.0, 0.625, 1.0, 0.625, 1.0, 0.625, 0.75, 0.625, 0.75, 0.625, 0.7766, 0.625, 0.8095, 0.625, 0.8095, 0.625, 0.815, 0.625, 0.8299, 0.625, 0.8504, 0.625, 0.8996, 0.625, 0.9201, 0.625, 0.935, 0.625, 0.9405, 0.625, 0.9405, 0.625, 0.9734, 0.0, 0.0, 0.0, 0.0, 0.0, 0.0, 0.0, 0.0, 0.625, 0.7766, 0.625, 0.8504, 0.625, 0.8996, 0.625, 0.9734, 0.625, 1.0, 0.625, 0.75, 0.625, 0.8504, 0.625, 0.7766, 0.625, 0.75, 0.625, 1.0, 0.625, 0.9734, 0.625, 0.8996, 0.625, 0.9734, 0.625, 0.9405, 0.625, 0.9405, 0.625, 0.9734, 0.625, 1.0, 0.625, 1.0, 0.625, 0.7766, 0.625, 0.8095, 0.625, 0.8095, 0.625, 0.7766, 0.625, 0.75, 0.625, 0.75, 0.625, 0.9734, 0.625, 0.8996, 0.625, 0.8504, 0.625, 0.7766, 0.625, 0.75, 0.625, 1.0, 0.0, 0.0, 0.0, 0.0, 0.0, 0.0, 0.0, 0.0, 0.3514, 0.4313, 0.3514, 0.6255, 0.308, 0.226, 0.625, 0.8996, 0.625, 0.9201, 0.625, 0.9734, 0.625, 0.9201, 0.625, 0.935, 0.625, 0.9734, 0.625, 0.935, 0.625, 0.9405, 0.625, 0.9734, 0.625, 0.8095, 0.625, 0.815, 0.625, 0.7766, 0.625, 0.815, 0.625, 0.8299, 0.625, 0.7766, 0.625, 0.8299, 0.625, 0.8504, 0.625, 0.7766, 0.625, 0.9405, 0.625, 0.9405, 0.625, 0.9734, 0.625, 0.9405, 0.625, 0.9405, 0.625, 0.9734, 0.625, 0.9405, 0.625, 0.9405, 0.625, 0.9734, 0.625, 0.8095, 0.625, 0.8095, 0.625, 0.7766, 0.625, 0.8095, 0.625, 0.8095, 0.625, 0.7766, 0.625, 0.8095, 0.625, 0.8095, 0.625, 0.7766, 0.625, 0.9405, 0.625, 0.935, 0.625, 0.9734, 0.625, 0.935, 0.625, 0.9201, 0.625, 0.9734, 0.625, 0.9201, 0.625, 0.8996, 0.625, 0.9734, 0.625, 0.8504, 0.625, 0.8299, 0.625, 0.7766, 0.625, 0.8299, 0.625, 0.815, 0.625, 0.7766, 0.625, 0.815, 0.625, 0.8095, 0.625, 0.7766, 0.0, 0.0, 0.0, 0.0, 0.0, 0.0, 0.0, 0.0, 0.0, 0.0, 0.0, 0.0, 0.0, 0.0, 0.0, 0.0, 0.0, 0.0, 0.0, 0.0, 0.0, 0.0, 0.0, 0.0, 0.0, 0.0, 0.0, 0.0, 0.0, 0.0, 0.0, 0.0, 0.0, 0.0, 0.0, 0.0, 0.0, 0.0, 0.0, 0.0, 0.0, 0.0, 0.0, 0.0, 0.0, 0.0, 0.0, 0.0, 0.0, 0.0, 0.0, 0.0, 0.0, 0.0, 0.0, 0.0, 0.0, 0.0, 0.0, 0.0, 0.0, 0.0, 0.0, 0.0, 0.0, 0.0, 0.0, 0.0, 0.0, 0.0, 0.0, 0.0, 0.0, 0.0, 0.0, 0.0, 0.0, 0.0, 0.0, 0.0, 0.0, 0.0, 0.0, 0.0, 0.0, 0.0, 0.0, 0.0, 0.0, 0.0, 0.0, 0.0, 0.0, 0.0, 0.0, 0.0, 0.0, 0.0, 0.0, 0.0, 0.0, 0.0, 0.0, 0.0, 0.03125, 0.6938, 0.03125, 0.8062, 0.0, 0.8062, 0.0, 0.6938, 0.9375, 0.6938, 0.9375, 0.8062, 0.9063, 0.8062, 0.9062, 0.6938, 0.9063, 0.6938, 0.9062, 0.8062, 0.875, 0.8062, 0.875, 0.6938, 0.875, 0.6938, 0.875, 0.8062, 0.8438, 0.8062, 0.8438, 0.6938, 0.8438, 0.6938, 0.8438, 0.8062, 0.8125, 0.8062, 0.8125, 0.6938, 0.8125, 0.6938, 0.8125, 0.8062, 0.7812, 0.8062, 0.7812, 0.6938, 0.7812, 0.6938, 0.7812, 0.8062, 0.75, 0.8062, 0.75, 0.6938, 0.75, 0.6938, 0.75, 0.8062, 0.7188, 0.8062, 0.7188, 0.6938, 0.7188, 0.6938, 0.7188, 0.8062, 0.6875, 0.8062, 0.6875, 0.6938, 0.6875, 0.6938, 0.6875, 0.8062, 0.6562, 0.8062, 0.6562, 0.6938, 0.6562, 0.6938, 0.6562, 0.8062, 0.625, 0.8062, 0.625, 0.6938, 0.625, 0.6938, 0.625, 0.8062, 0.5938, 0.8062, 0.5938, 0.6938, 0.5938, 0.6938, 0.5938, 0.8062, 0.5625, 0.8062, 0.5625, 0.6938, 0.5625, 0.6938, 0.5625, 0.8062, 0.5312, 0.8062, 0.5312, 0.6938, 0.5312, 0.6938, 0.5312, 0.8062, 0.5, 0.8062, 0.5, 0.6938, 0.5, 0.6938, 0.5, 0.8062, 0.4688, 0.8062, 0.4688, 0.6938, 0.4688, 0.6938, 0.4688, 0.8062, 0.4375, 0.8062, 0.4375, 0.6938, 0.4375, 0.6938, 0.4375, 0.8062, 0.4062, 0.8062, 0.4062, 0.6938, 0.4062, 0.6938, 0.4062, 0.8062, 0.375, 0.8062, 0.375, 0.6938, 0.375, 0.6938, 0.375, 0.8062, 0.3438, 0.8062, 0.3438, 0.6938, 0.3438, 0.6938, 0.3438, 0.8062, 0.3125, 0.8062, 0.3125, 0.6938, 0.3125, 0.6938, 0.3125, 0.8062, 0.2812, 0.8062, 0.2812, 0.6938, 0.2812, 0.6938, 0.2812, 0.8062, 0.25, 0.8062, 0.25, 0.6938, 0.25, 0.6938, 0.25, 0.8062, 0.2188, 0.8062, 0.2188, 0.6938, 0.2188, 0.6938, 0.2188, 0.8062, 0.1875, 0.8062, 0.1875, 0.6938, 0.1875, 0.6938, 0.1875, 0.8062, 0.1562, 0.8062, 0.1562, 0.6938, 0.1562, 0.6938, 0.1562, 0.8062, 0.125, 0.8062, 0.125, 0.6938, 0.125, 0.6938, 0.125, 0.8062, 0.09375, 0.8062, 0.09375, 0.6938, 0.09375, 0.6938, 0.09375, 0.8062, 0.0625, 0.8062, 0.0625, 0.6938, 0.0625, 0.6938, 0.0625, 0.8062, 0.03125, 0.8062, 0.03125, 0.6938, 0.9688, 0.6938, 0.9688, 0.8062, 0.9375, 0.8062, 0.9375, 0.6938, 0.2944, 0.4732, 0.25, 0.4775, 0.2056, 0.4732, 0.1629, 0.4602, 0.1236, 0.4392, 0.08911, 0.4109, 0.06081, 0.3764, 0.03978, 0.3371, 0.02683, 0.2944, 0.02246, 0.25, 0.02683, 0.2056, 0.03978, 0.1629, 0.06081, 0.1236, 0.08911, 0.08911, 0.1236, 0.06081, 0.1629, 0.03978, 0.2056, 0.02683, 0.25, 0.02246, 0.2944, 0.02683, 0.3371, 0.03978, 0.3764, 0.06081, 0.4109, 0.08911, 0.4392, 0.1236, 0.4602, 0.1629, 0.4732, 0.2056, 0.4775, 0.25, 0.4732, 0.2944, 0.4602, 0.3371, 0.4392, 0.3764, 0.4109, 0.4109, 0.3764, 0.4392, 0.3371, 0.4602, 1.0, 0.6938, 1.0, 0.8062, 0.9688, 0.8062, 0.9688, 0.6938, 1.0, 0.6938, 0.9688, 0.6938, 0.9689, 0.5969, 0.9999, 0.5969, 0.9999, 0.5969, 0.9689, 0.5969, 0.9692, 0.5, 0.9996, 0.5, 0.7506, 0.4899, 0.7962, 0.4854, 0.7944, 0.4732, 0.75, 0.4775, 0.9688, 0.8062, 1.0, 0.8062, 0.9999, 1.0, 0.9689, 1.0, 0.2967, 0.4854, 0.2502, 0.49, 0.25, 0.4838, 0.2956, 0.4793, 0.2956, 0.4793, 0.25, 0.4838, 0.25, 0.4775, 0.2944, 0.4732, 0.9688, 0.6938, 0.9375, 0.6938, 0.9376, 0.5969, 0.9686, 0.5969, 0.9686, 0.5969, 0.9376, 0.5969, 0.9379, 0.5, 0.9683, 0.5, 0.7974, 0.4852, 0.8413, 0.4719, 0.8371, 0.4602, 0.7944, 0.4732, 0.9375, 0.8062, 0.9688, 0.8062, 0.9686, 1.0, 0.9376, 1.0, 0.3417, 0.4718, 0.297, 0.4853, 0.2956, 0.4793, 0.3395, 0.466, 0.3395, 0.466, 0.2956, 0.4793, 0.2944, 0.4732, 0.3371, 0.4602, 0.9375, 0.6938, 0.9062, 0.6938, 0.9064, 0.5969, 0.9374, 0.5969, 0.9374, 0.5969, 0.9064, 0.5969, 0.9067, 0.5, 0.9371, 0.5, 0.8424, 0.4714, 0.8828, 0.4498, 0.8764, 0.4392, 0.8371, 0.4602, 0.9063, 0.8062, 0.9375, 0.8062, 0.9374, 1.0, 0.9064, 1.0, 0.3832, 0.4496, 0.342, 0.4717, 0.3395, 0.466, 0.3799, 0.4444, 0.3799, 0.4444, 0.3395, 0.466, 0.3371, 0.4602, 0.3764, 0.4392, 0.9063, 0.6938, 0.875, 0.6938, 0.8751, 0.5969, 0.9061, 0.5969, 0.9061, 0.5969, 0.8751, 0.5969, 0.8754, 0.5, 0.9058, 0.5, 0.8838, 0.4492, 0.9192, 0.4201, 0.9109, 0.4109, 0.8764, 0.4392, 0.875, 0.8062, 0.9062, 0.8062, 0.9061, 1.0, 0.8751, 1.0, 0.4196, 0.4198, 0.3835, 0.4494, 0.3799, 0.4444, 0.4153, 0.4153, 0.4153, 0.4153, 0.3799, 0.4444, 0.3764, 0.4392, 0.4109, 0.4109, 0.875, 0.6938, 0.8438, 0.6938, 0.8439, 0.5969, 0.8749, 0.5969, 0.8749, 0.5969, 0.8439, 0.5969, 0.8442, 0.5, 0.8746, 0.5, 0.9201, 0.4192, 0.9492, 0.3838, 0.9392, 0.3764, 0.9109, 0.4109, 0.8438, 0.8062, 0.875, 0.8062, 0.8749, 1.0, 0.8439, 1.0, 0.4494, 0.3835, 0.4198, 0.4196, 0.4153, 0.4153, 0.4444, 0.3799, 0.4444, 0.3799, 0.4153, 0.4153, 0.4109, 0.4109, 0.4392, 0.3764, 0.8438, 0.6938, 0.8125, 0.6938, 0.8126, 0.5969, 0.8436, 0.5969, 0.8436, 0.5969, 0.8126, 0.5969, 0.8129, 0.5, 0.8433, 0.5, 0.9498, 0.3828, 0.9714, 0.3424, 0.9602, 0.3371, 0.9392, 0.3764, 0.8125, 0.8062, 0.8438, 0.8062, 0.8436, 1.0, 0.8126, 1.0, 0.4717, 0.342, 0.4496, 0.3832, 0.4444, 0.3799, 0.466, 0.3395, 0.466, 0.3395, 0.4444, 0.3799, 0.4392, 0.3764, 0.4602, 0.3371, 0.8125, 0.6938, 0.7812, 0.6938, 0.7814, 0.5969, 0.8124, 0.5969, 0.8124, 0.5969, 0.7814, 0.5969, 0.7817, 0.5, 0.8121, 0.5, 0.9719, 0.3413, 0.9852, 0.2974, 0.9732, 0.2944, 0.9602, 0.3371, 0.7812, 0.8062, 0.8125, 0.8062, 0.8124, 1.0, 0.7814, 1.0, 0.4853, 0.297, 0.4718, 0.3417, 0.466, 0.3395, 0.4793, 0.2956, 0.4793, 0.2956, 0.466, 0.3395, 0.4602, 0.3371, 0.4732, 0.2944, 0.7812, 0.6938, 0.75, 0.6938, 0.7501, 0.5969, 0.7811, 0.5969, 0.7811, 0.5969, 0.7501, 0.5969, 0.7504, 0.5, 0.7808, 0.5, 0.9854, 0.2962, 0.9899, 0.2506, 0.9775, 0.25, 0.9732, 0.2944, 0.75, 0.8062, 0.7812, 0.8062, 0.7811, 1.0, 0.7501, 1.0, 0.49, 0.2502, 0.4854, 0.2967, 0.4793, 0.2956, 0.4838, 0.25, 0.4838, 0.25, 0.4793, 0.2956, 0.4732, 0.2944, 0.4775, 0.25, 0.75, 0.6938, 0.7188, 0.6938, 0.7189, 0.5969, 0.7499, 0.5969, 0.7499, 0.5969, 0.7189, 0.5969, 0.7192, 0.5, 0.7496, 0.5, 0.9899, 0.2494, 0.9854, 0.2038, 0.9732, 0.2056, 0.9775, 0.25, 0.7188, 0.8062, 0.75, 0.8062, 0.7499, 1.0, 0.7189, 1.0, 0.4854, 0.2033, 0.49, 0.2498, 0.4838, 0.25, 0.4793, 0.2044, 0.4793, 0.2044, 0.4838, 0.25, 0.4775, 0.25, 0.4732, 0.2056, 0.7188, 0.6938, 0.6875, 0.6938, 0.6876, 0.5969, 0.7186, 0.5969, 0.7186, 0.5969, 0.6876, 0.5969, 0.6879, 0.5, 0.7183, 0.5, 0.9852, 0.2026, 0.9719, 0.1587, 0.9602, 0.1629, 0.9732, 0.2056, 0.6875, 0.8062, 0.7188, 0.8062, 0.7186, 1.0, 0.6876, 1.0, 0.4718, 0.1583, 0.4853, 0.203, 0.4793, 0.2044, 0.466, 0.1605, 0.466, 0.1605, 0.4793, 0.2044, 0.4732, 0.2056, 0.4602, 0.1629, 0.6875, 0.6938, 0.6562, 0.6938, 0.6564, 0.5969, 0.6874, 0.5969, 0.6874, 0.5969, 0.6564, 0.5969, 0.6567, 0.5, 0.6871, 0.5, 0.9714, 0.1576, 0.9498, 0.1172, 0.9392, 0.1236, 0.9602, 0.1629, 0.6562, 0.8062, 0.6875, 0.8062, 0.6874, 1.0, 0.6564, 1.0, 0.4496, 0.1168, 0.4717, 0.158, 0.466, 0.1605, 0.4444, 0.1201, 0.4444, 0.1201, 0.466, 0.1605, 0.4602, 0.1629, 0.4392, 0.1236, 0.6562, 0.6938, 0.625, 0.6938, 0.6251, 0.5969, 0.6561, 0.5969, 0.6561, 0.5969, 0.6251, 0.5969, 0.6254, 0.5, 0.6558, 0.5, 0.9492, 0.1162, 0.9201, 0.08077, 0.9109, 0.08911, 0.9392, 0.1236, 0.625, 0.8062, 0.6562, 0.8062, 0.6561, 1.0, 0.6251, 1.0, 0.4198, 0.08042, 0.4494, 0.1165, 0.4444, 0.1201, 0.4153, 0.0847, 0.4153, 0.0847, 0.4444, 0.1201, 0.4392, 0.1236, 0.4109, 0.08911, 0.625, 0.6938, 0.5938, 0.6938, 0.5939, 0.5969, 0.6249, 0.5969, 0.6249, 0.5969, 0.5939, 0.5969, 0.5942, 0.5, 0.6246, 0.5, 0.9192, 0.07991, 0.8838, 0.05083, 0.8764, 0.06081, 0.9109, 0.08911, 0.5938, 0.8062, 0.625, 0.8062, 0.6249, 1.0, 0.5939, 1.0, 0.3835, 0.05055, 0.4196, 0.08019, 0.4153, 0.0847, 0.3799, 0.05563, 0.3799, 0.05563, 0.4153, 0.0847, 0.4109, 0.08911, 0.3764, 0.06081, 0.5938, 0.6938, 0.5625, 0.6938, 0.5626, 0.5969, 0.5936, 0.5969, 0.5936, 0.5969, 0.5626, 0.5969, 0.5629, 0.5, 0.5933, 0.5, 0.8828, 0.05016, 0.8424, 0.02856, 0.8371, 0.03978, 0.8764, 0.06081, 0.5625, 0.8062, 0.5938, 0.8062, 0.5936, 1.0, 0.5626, 1.0, 0.342, 0.02835, 0.3832, 0.05037, 0.3799, 0.05563, 0.3395, 0.03403, 0.3395, 0.03403, 0.3799, 0.05563, 0.3764, 0.06081, 0.3371, 0.03978, 0.5625, 0.6938, 0.5312, 0.6938, 0.5314, 0.5969, 0.5624, 0.5969, 0.5624, 0.5969, 0.5314, 0.5969, 0.5317, 0.5, 0.5621, 0.5, 0.8413, 0.02809, 0.7974, 0.01479, 0.7944, 0.02683, 0.8371, 0.03978, 0.5312, 0.8062, 0.5625, 0.8062, 0.5624, 1.0, 0.5314, 1.0, 0.297, 0.01466, 0.3417, 0.02822, 0.3395, 0.03403, 0.2956, 0.02072, 0.2956, 0.02072, 0.3395, 0.03403, 0.3371, 0.03978, 0.2944, 0.02683, 0.5312, 0.6938, 0.5, 0.6938, 0.5001, 0.5969, 0.5311, 0.5969, 0.5311, 0.5969, 0.5001, 0.5969, 0.5004, 0.5, 0.5308, 0.5, 0.7962, 0.01455, 0.7506, 0.01006, 0.75, 0.02246, 0.7944, 0.02683, 0.5, 0.8062, 0.5312, 0.8062, 0.5311, 1.0, 0.5001, 1.0, 0.2502, 0.01002, 0.2967, 0.0146, 0.2956, 0.02072, 0.25, 0.01623, 0.25, 0.01623, 0.2956, 0.02072, 0.2944, 0.02683, 0.25, 0.02246, 0.5, 0.6938, 0.4688, 0.6938, 0.4689, 0.5969, 0.4999, 0.5969, 0.4999, 0.5969, 0.4689, 0.5969, 0.4692, 0.5, 0.4996, 0.5, 0.7494, 0.01006, 0.7038, 0.01455, 0.7056, 0.02683, 0.75, 0.02246, 0.4688, 0.8062, 0.5, 0.8062, 0.4999, 1.0, 0.4689, 1.0, 0.2033, 0.0146, 0.2498, 0.01002, 0.25, 0.01623, 0.2044, 0.02072, 0.2044, 0.02072, 0.25, 0.01623, 0.25, 0.02246, 0.2056, 0.02683, 0.4688, 0.6938, 0.4375, 0.6938, 0.4376, 0.5969, 0.4686, 0.5969, 0.4686, 0.5969, 0.4376, 0.5969, 0.4379, 0.5, 0.4683, 0.5, 0.7026, 0.01479, 0.6587, 0.02809, 0.6629, 0.03978, 0.7056, 0.02683, 0.4375, 0.8062, 0.4688, 0.8062, 0.4686, 1.0, 0.4376, 1.0, 0.1583, 0.02822, 0.203, 0.01466, 0.2044, 0.02072, 0.1605, 0.03403, 0.1605, 0.03403, 0.2044, 0.02072, 0.2056, 0.02683, 0.1629, 0.03978, 0.4375, 0.6938, 0.4062, 0.6938, 0.4064, 0.5969, 0.4374, 0.5969, 0.4374, 0.5969, 0.4064, 0.5969, 0.4067, 0.5, 0.4371, 0.5, 0.6576, 0.02856, 0.6172, 0.05016, 0.6236, 0.06081, 0.6629, 0.03978, 0.4062, 0.8062, 0.4375, 0.8062, 0.4374, 1.0, 0.4064, 1.0, 0.1168, 0.05037, 0.158, 0.02835, 0.1605, 0.03403, 0.1201, 0.05563, 0.1201, 0.05563, 0.1605, 0.03403, 0.1629, 0.03978, 0.1236, 0.06081, 0.4062, 0.6938, 0.375, 0.6938, 0.3751, 0.5969, 0.4061, 0.5969, 0.4061, 0.5969, 0.3751, 0.5969, 0.3754, 0.5, 0.4058, 0.5, 0.6162, 0.05083, 0.5808, 0.07991, 0.5891, 0.08911, 0.6236, 0.06081, 0.375, 0.8062, 0.4062, 0.8062, 0.4061, 1.0, 0.3751, 1.0, 0.08042, 0.08019, 0.1165, 0.05055, 0.1201, 0.05563, 0.0847, 0.0847, 0.0847, 0.0847, 0.1201, 0.05563, 0.1236, 0.06081, 0.08911, 0.08911, 0.375, 0.6938, 0.3438, 0.6938, 0.3439, 0.5969, 0.3749, 0.5969, 0.3749, 0.5969, 0.3439, 0.5969, 0.3442, 0.5, 0.3746, 0.5, 0.5799, 0.08077, 0.5508, 0.1162, 0.5608, 0.1236, 0.5891, 0.08911, 0.3438, 0.8062, 0.375, 0.8062, 0.3749, 1.0, 0.3439, 1.0, 0.05055, 0.1165, 0.08019, 0.08042, 0.0847, 0.0847, 0.05563, 0.1201, 0.05563, 0.1201, 0.0847, 0.0847, 0.08911, 0.08911, 0.06081, 0.1236, 0.3438, 0.6938, 0.3125, 0.6938, 0.3126, 0.5969, 0.3436, 0.5969, 0.3436, 0.5969, 0.3126, 0.5969, 0.3129, 0.5, 0.3433, 0.5, 0.5502, 0.1172, 0.5286, 0.1576, 0.5398, 0.1629, 0.5608, 0.1236, 0.3125, 0.8062, 0.3438, 0.8062, 0.3436, 1.0, 0.3126, 1.0, 0.02835, 0.158, 0.05037, 0.1168, 0.05563, 0.1201, 0.03403, 0.1605, 0.03403, 0.1605, 0.05563, 0.1201, 0.06081, 0.1236, 0.03978, 0.1629, 0.3125, 0.6938, 0.2812, 0.6938, 0.2814, 0.5969, 0.3124, 0.5969, 0.3124, 0.5969, 0.2814, 0.5969, 0.2817, 0.5, 0.3121, 0.5, 0.5281, 0.1587, 0.5148, 0.2026, 0.5268, 0.2056, 0.5398, 0.1629, 0.2812, 0.8062, 0.3125, 0.8062, 0.3124, 1.0, 0.2814, 1.0, 0.01466, 0.203, 0.02822, 0.1583, 0.03403, 0.1605, 0.02072, 0.2044, 0.02072, 0.2044, 0.03403, 0.1605, 0.03978, 0.1629, 0.02683, 0.2056, 0.2812, 0.6938, 0.25, 0.6938, 0.2501, 0.5969, 0.2811, 0.5969, 0.2811, 0.5969, 0.2501, 0.5969, 0.2504, 0.5, 0.2808, 0.5, 0.5146, 0.2038, 0.5101, 0.2494, 0.5225, 0.25, 0.5268, 0.2056, 0.25, 0.8062, 0.2812, 0.8062, 0.2811, 1.0, 0.2501, 1.0, 0.01002, 0.2498, 0.0146, 0.2033, 0.02072, 0.2044, 0.01623, 0.25, 0.01623, 0.25, 0.02072, 0.2044, 0.02683, 0.2056, 0.02246, 0.25, 0.25, 0.6938, 0.2188, 0.6938, 0.2189, 0.5969, 0.2499, 0.5969, 0.2499, 0.5969, 0.2189, 0.5969, 0.2192, 0.5, 0.2496, 0.5, 0.5101, 0.2506, 0.5146, 0.2962, 0.5268, 0.2944, 0.5225, 0.25, 0.2188, 0.8062, 0.25, 0.8062, 0.2499, 1.0, 0.2189, 1.0, 0.0146, 0.2967, 0.01002, 0.2502, 0.01623, 0.25, 0.02072, 0.2956, 0.02072, 0.2956, 0.01623, 0.25, 0.02246, 0.25, 0.02683, 0.2944, 0.2188, 0.6938, 0.1875, 0.6938, 0.1876, 0.5969, 0.2186, 0.5969, 0.2186, 0.5969, 0.1876, 0.5969, 0.1879, 0.5, 0.2183, 0.5, 0.5148, 0.2974, 0.5281, 0.3413, 0.5398, 0.3371, 0.5268, 0.2944, 0.1875, 0.8062, 0.2188, 0.8062, 0.2186, 1.0, 0.1876, 1.0, 0.02822, 0.3417, 0.01466, 0.297, 0.02072, 0.2956, 0.03403, 0.3395, 0.03403, 0.3395, 0.02072, 0.2956, 0.02683, 0.2944, 0.03978, 0.3371, 0.1875, 0.6938, 0.1562, 0.6938, 0.1564, 0.5969, 0.1874, 0.5969, 0.1874, 0.5969, 0.1564, 0.5969, 0.1567, 0.5, 0.1871, 0.5, 0.5286, 0.3424, 0.5502, 0.3828, 0.5608, 0.3764, 0.5398, 0.3371, 0.1562, 0.8062, 0.1875, 0.8062, 0.1874, 1.0, 0.1564, 1.0, 0.05037, 0.3832, 0.02835, 0.342, 0.03403, 0.3395, 0.05563, 0.3799, 0.05563, 0.3799, 0.03403, 0.3395, 0.03978, 0.3371, 0.06081, 0.3764, 0.1562, 0.6938, 0.125, 0.6938, 0.1251, 0.5969, 0.1561, 0.5969, 0.1561, 0.5969, 0.1251, 0.5969, 0.1254, 0.5, 0.1558, 0.5, 0.5508, 0.3838, 0.5799, 0.4192, 0.5891, 0.4109, 0.5608, 0.3764, 0.125, 0.8062, 0.1562, 0.8062, 0.1561, 1.0, 0.1251, 1.0, 0.08019, 0.4196, 0.05055, 0.3835, 0.05563, 0.3799, 0.0847, 0.4153, 0.0847, 0.4153, 0.05563, 0.3799, 0.06081, 0.3764, 0.08911, 0.4109, 0.125, 0.6938, 0.09375, 0.6938, 0.09386, 0.5969, 0.1249, 0.5969, 0.1249, 0.5969, 0.09386, 0.5969, 0.09416, 0.5, 0.1246, 0.5, 0.5808, 0.4201, 0.6162, 0.4492, 0.6236, 0.4392, 0.5891, 0.4109, 0.09375, 0.8062, 0.125, 0.8062, 0.1249, 1.0, 0.09386, 1.0, 0.1165, 0.4494, 0.08042, 0.4198, 0.0847, 0.4153, 0.1201, 0.4444, 0.1201, 0.4444, 0.0847, 0.4153, 0.08911, 0.4109, 0.1236, 0.4392, 0.09375, 0.6938, 0.0625, 0.6938, 0.06261, 0.5969, 0.09364, 0.5969, 0.09364, 0.5969, 0.06261, 0.5969, 0.06291, 0.5, 0.09334, 0.5, 0.6172, 0.4498, 0.6576, 0.4714, 0.6629, 0.4602, 0.6236, 0.4392, 0.0625, 0.8062, 0.09375, 0.8062, 0.09364, 1.0, 0.06261, 1.0, 0.158, 0.4717, 0.1168, 0.4496, 0.1201, 0.4444, 0.1605, 0.466, 0.1605, 0.466, 0.1201, 0.4444, 0.1236, 0.4392, 0.1629, 0.4602, 0.0625, 0.6938, 0.03125, 0.6938, 0.03136, 0.5969, 0.06239, 0.5969, 0.06239, 0.5969, 0.03136, 0.5969, 0.03166, 0.5, 0.06209, 0.5, 0.6587, 0.4719, 0.7026, 0.4852, 0.7056, 0.4732, 0.6629, 0.4602, 0.03125, 0.8062, 0.0625, 0.8062, 0.06239, 1.0, 0.03136, 1.0, 0.203, 0.4853, 0.1583, 0.4718, 0.1605, 0.466, 0.2044, 0.4793, 0.2044, 0.4793, 0.1605, 0.466, 0.1629, 0.4602, 0.2056, 0.4732, 0.03125, 0.6938, 0.0, 0.6938, 0.0001087, 0.5969, 0.03114, 0.5969, 0.03114, 0.5969, 0.0001087, 0.5969, 0.0004057, 0.5, 0.03084, 0.5, 0.7038, 0.4854, 0.7494, 0.4899, 0.75, 0.4775, 0.7056, 0.4732, 0.0, 0.8062, 0.03125, 0.8062, 0.03114, 1.0, 0.0001087, 1.0, 0.2498, 0.49, 0.2033, 0.4854, 0.2044, 0.4793, 0.25, 0.4838, 0.25, 0.4838, 0.2044, 0.4793, 0.2056, 0.4732, 0.25, 0.4775, 0.75, 0.4775, 0.7944, 0.4732, 0.8371, 0.4602, 0.8764, 0.4392, 0.9109, 0.4109, 0.9392, 0.3764, 0.9602, 0.3371, 0.9732, 0.2944, 0.9775, 0.25, 0.9732, 0.2056, 0.9602, 0.1629, 0.9392, 0.1236, 0.9109, 0.08911, 0.8764, 0.06081, 0.8371, 0.03978, 0.7944, 0.02683, 0.75, 0.02246, 0.7056, 0.02683, 0.6629, 0.03978, 0.6236, 0.06081, 0.5891, 0.08911, 0.5608, 0.1236, 0.5398, 0.1629, 0.5268, 0.2056, 0.5225, 0.25, 0.5268, 0.2944, 0.5398, 0.3371, 0.5608, 0.3764, 0.5891, 0.4109, 0.6236, 0.4392, 0.6629, 0.4602, 0.7056, 0.4732])
me_cylinder_001.update()

# ---- objects
ob_table = bpy.data.objects.new('Table', None)
ob_cylinder_001 = bpy.data.objects.new('Cylinder.001', me_cylinder_001)

# ---- transforms, parenting, visibility, modifiers, constraints
ob_table.location = (0.0, 0.0, 0.0)
ob_cylinder_001.location = (0.0, 0.0, 0.0)

# ---- collection membership
col_collection.objects.link(ob_table)
col_collection.objects.link(ob_cylinder_001)

# ---- scene / render settings (as saved in the file)
scene.frame_start = 1; scene.frame_end = 250; scene.frame_set(1)
scene.render.engine = 'BLENDER_EEVEE_NEXT'
scene.cycles.sampling_pattern = 'TABULATED_SOBOL'
scene.view_settings.view_transform = 'Filmic'
bpy.context.view_layer.update()

# ---- added for rendering (the .blend has no active camera and no usable light): camera, sun
cam_auto = bpy.data.cameras.new('AutoCamera')
cam_auto.lens = 50.0
cam_auto.sensor_width = 36.0
cam_auto.clip_end = 1000.0
ob_auto_camera = bpy.data.objects.new('AutoCamera', cam_auto)
scene.collection.objects.link(ob_auto_camera)
ob_auto_camera.location = (1.32875, -1.5945, 1.41389)
ob_auto_camera.rotation_euler = (1.09748, -7.21219e-08, 0.694738)
scene.camera = ob_auto_camera
light_auto_sun = bpy.data.lights.new('AutoSun', 'SUN')
light_auto_sun.energy = 3.0
light_auto_sun.angle = 0.0523599
ob_auto_sun = bpy.data.objects.new('AutoSun', light_auto_sun)
scene.collection.objects.link(ob_auto_sun)
ob_auto_sun.rotation_euler = (0.872665, 0.174533, 0.523599)
bpy.context.view_layer.update()
